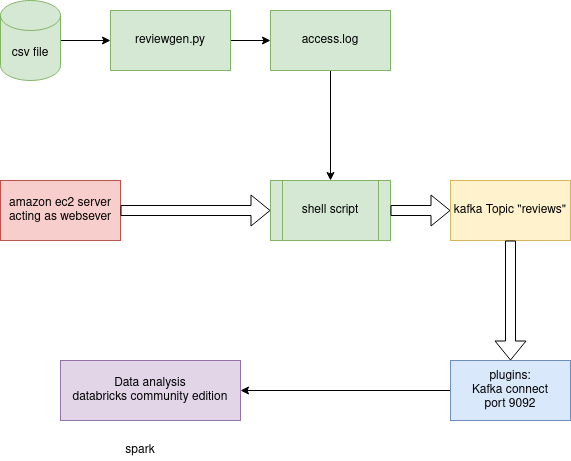

The diagram above was exported from draw.io. Its source (the exported page's mxGraphModel, read from the mxfile embedded in the PNG):
<mxGraphModel dx="1422" dy="804" grid="1" gridSize="10" guides="1" tooltips="1" connect="1" arrows="1" fold="1" page="1" pageScale="1" pageWidth="827" pageHeight="1169" math="0" shadow="0">
  <root>
    <mxCell id="0" />
    <mxCell id="1" parent="0" />
    <mxCell id="d2sddauASsbGBteeaAZI-1" value="amazon ec2 server acting as websever" style="rounded=0;whiteSpace=wrap;html=1;fillColor=#f8cecc;strokeColor=#b85450;" vertex="1" parent="1">
      <mxGeometry x="100" y="190" width="120" height="60" as="geometry" />
    </mxCell>
    <mxCell id="d2sddauASsbGBteeaAZI-2" value="kafka Topic &quot;reviews&quot;" style="rounded=0;whiteSpace=wrap;html=1;fillColor=#fff2cc;strokeColor=#d6b656;" vertex="1" parent="1">
      <mxGeometry x="550" y="190" width="120" height="60" as="geometry" />
    </mxCell>
    <mxCell id="d2sddauASsbGBteeaAZI-3" value="&lt;div&gt;Data analysis&lt;/div&gt;&lt;div&gt;databricks community edition&lt;br&gt;&lt;/div&gt;" style="rounded=0;whiteSpace=wrap;html=1;fillColor=#e1d5e7;strokeColor=#9673a6;" vertex="1" parent="1">
      <mxGeometry x="160" y="370" width="180" height="60" as="geometry" />
    </mxCell>
    <mxCell id="d2sddauASsbGBteeaAZI-4" value="" style="shape=flexArrow;endArrow=classic;html=1;exitX=1;exitY=0.5;exitDx=0;exitDy=0;entryX=0;entryY=0.5;entryDx=0;entryDy=0;" edge="1" parent="1" source="d2sddauASsbGBteeaAZI-1" target="d2sddauASsbGBteeaAZI-9">
      <mxGeometry width="50" height="50" relative="1" as="geometry">
        <mxPoint x="230" y="240" as="sourcePoint" />
        <mxPoint x="290" y="170" as="targetPoint" />
      </mxGeometry>
    </mxCell>
    <mxCell id="d2sddauASsbGBteeaAZI-9" value="shell script " style="shape=process;whiteSpace=wrap;html=1;backgroundOutline=1;fillColor=#d5e8d4;strokeColor=#82b366;" vertex="1" parent="1">
      <mxGeometry x="370" y="190" width="120" height="60" as="geometry" />
    </mxCell>
    <mxCell id="d2sddauASsbGBteeaAZI-15" style="edgeStyle=orthogonalEdgeStyle;rounded=0;orthogonalLoop=1;jettySize=auto;html=1;entryX=0;entryY=0.5;entryDx=0;entryDy=0;" edge="1" parent="1" source="d2sddauASsbGBteeaAZI-10" target="d2sddauASsbGBteeaAZI-13">
      <mxGeometry relative="1" as="geometry" />
    </mxCell>
    <mxCell id="d2sddauASsbGBteeaAZI-10" value="csv file" style="shape=cylinder3;whiteSpace=wrap;html=1;boundedLbl=1;backgroundOutline=1;size=15;fillColor=#d5e8d4;strokeColor=#82b366;" vertex="1" parent="1">
      <mxGeometry x="100" y="10" width="60" height="80" as="geometry" />
    </mxCell>
    <mxCell id="d2sddauASsbGBteeaAZI-16" style="edgeStyle=orthogonalEdgeStyle;rounded=0;orthogonalLoop=1;jettySize=auto;html=1;entryX=0;entryY=0.5;entryDx=0;entryDy=0;" edge="1" parent="1" source="d2sddauASsbGBteeaAZI-13" target="d2sddauASsbGBteeaAZI-14">
      <mxGeometry relative="1" as="geometry" />
    </mxCell>
    <mxCell id="d2sddauASsbGBteeaAZI-13" value="reviewgen.py" style="rounded=0;whiteSpace=wrap;html=1;fillColor=#d5e8d4;strokeColor=#82b366;" vertex="1" parent="1">
      <mxGeometry x="210" y="20" width="120" height="60" as="geometry" />
    </mxCell>
    <mxCell id="d2sddauASsbGBteeaAZI-17" style="edgeStyle=orthogonalEdgeStyle;rounded=0;orthogonalLoop=1;jettySize=auto;html=1;entryX=0.5;entryY=0;entryDx=0;entryDy=0;" edge="1" parent="1" source="d2sddauASsbGBteeaAZI-14" target="d2sddauASsbGBteeaAZI-9">
      <mxGeometry relative="1" as="geometry" />
    </mxCell>
    <mxCell id="d2sddauASsbGBteeaAZI-14" value="access.log" style="rounded=0;whiteSpace=wrap;html=1;fillColor=#d5e8d4;strokeColor=#82b366;" vertex="1" parent="1">
      <mxGeometry x="370" y="20" width="120" height="60" as="geometry" />
    </mxCell>
    <mxCell id="d2sddauASsbGBteeaAZI-20" value="" style="shape=flexArrow;endArrow=classic;html=1;exitX=1;exitY=0.5;exitDx=0;exitDy=0;entryX=0;entryY=0.5;entryDx=0;entryDy=0;" edge="1" parent="1" source="d2sddauASsbGBteeaAZI-9" target="d2sddauASsbGBteeaAZI-2">
      <mxGeometry width="50" height="50" relative="1" as="geometry">
        <mxPoint x="390" y="440" as="sourcePoint" />
        <mxPoint x="440" y="390" as="targetPoint" />
      </mxGeometry>
    </mxCell>
    <mxCell id="d2sddauASsbGBteeaAZI-21" value="" style="shape=flexArrow;endArrow=classic;html=1;exitX=0.5;exitY=1;exitDx=0;exitDy=0;" edge="1" parent="1" source="d2sddauASsbGBteeaAZI-2" target="d2sddauASsbGBteeaAZI-22">
      <mxGeometry width="50" height="50" relative="1" as="geometry">
        <mxPoint x="390" y="440" as="sourcePoint" />
        <mxPoint x="440" y="390" as="targetPoint" />
      </mxGeometry>
    </mxCell>
    <mxCell id="d2sddauASsbGBteeaAZI-23" style="edgeStyle=orthogonalEdgeStyle;rounded=0;orthogonalLoop=1;jettySize=auto;html=1;entryX=1;entryY=0.5;entryDx=0;entryDy=0;" edge="1" parent="1" source="d2sddauASsbGBteeaAZI-22" target="d2sddauASsbGBteeaAZI-3">
      <mxGeometry relative="1" as="geometry" />
    </mxCell>
    <mxCell id="d2sddauASsbGBteeaAZI-22" value="&lt;div&gt;plugins:&lt;/div&gt;&lt;div&gt;Kafka connect&lt;/div&gt;&lt;div&gt;port 9092&lt;br&gt;&lt;/div&gt;" style="rounded=0;whiteSpace=wrap;html=1;fillColor=#dae8fc;strokeColor=#6c8ebf;" vertex="1" parent="1">
      <mxGeometry x="550" y="370" width="120" height="60" as="geometry" />
    </mxCell>
    <mxCell id="d2sddauASsbGBteeaAZI-25" value="spark" style="text;html=1;strokeColor=none;fillColor=none;align=center;verticalAlign=middle;whiteSpace=wrap;rounded=0;" vertex="1" parent="1">
      <mxGeometry x="220" y="450" width="40" height="20" as="geometry" />
    </mxCell>
  </root>
</mxGraphModel>